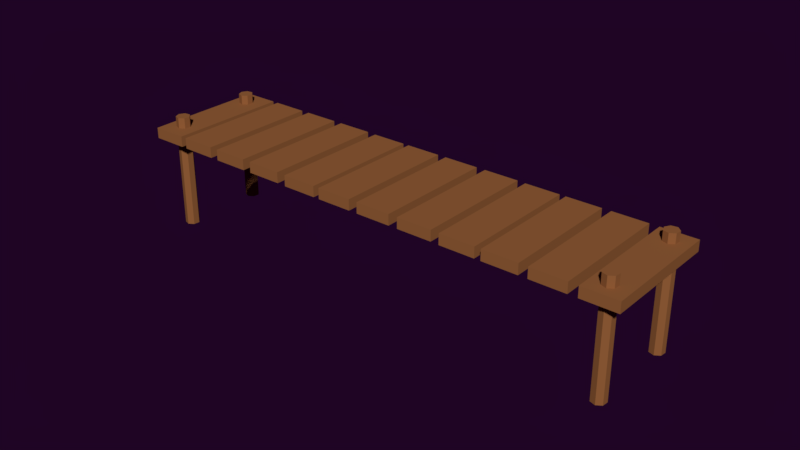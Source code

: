 # Source: ponte_grande.blend  (saved by Blender 2.79.0; exported with 4.5.12 LTS)
import bpy
from mathutils import Matrix  # noqa: F401  (used for matrix-valued properties, if any)

bpy.ops.wm.read_factory_settings(use_empty=True)
scene = bpy.context.scene
scene.name = 'Scene'

# ---- collections
col_collection_1 = bpy.data.collections.new('Collection 1'); scene.collection.children.link(col_collection_1)

# ---- materials (node trees are filled in below, after node groups)
mat_material_009 = bpy.data.materials.new('Material.009')
mat_material_009.alpha_threshold = 0.0
mat_material_009.use_transparent_shadow = False
mat_material_009.diffuse_color = (0.3032, 0.1175, 0.04065, 1.0)
mat_material_009.roughness = 0.5

# ---- material node trees

# ---- world
world_world_001 = bpy.data.worlds.new('World.001'); scene.world = world_world_001
world_world_001.color = (0.0134, 0.001575, 0.01811)
world_world_001.use_sun_shadow = False
world_world_001.sun_shadow_jitter_overblur = 0.0
world_world_001.cycles.sampling_method = 'MANUAL'
world_world_001.light_settings.ao_factor = 0.4154
world_world_001.light_settings.distance = 0.4

# ---- meshes
me_cylinder_024 = bpy.data.meshes.new('Cylinder.024')
me_cylinder_024.from_pydata([(4.456, 0.2985, -1.524), (4.453, 0.2995, 0.5819), (4.557, 0.2495, -1.524), (4.555, 0.2505, 0.5819), (4.582, 0.1395, -1.524), (4.58, 0.1405, 0.5819), (4.512, 0.05134, -1.524), (4.51, 0.05235, 0.5819), (4.399, 0.05134, -1.524), (4.397, 0.05235, 0.5819), (4.329, 0.1395, -1.524), (4.327, 0.1405, 0.5819), (4.354, 0.2495, -1.524), (4.352, 0.2505, 0.5819), (4.264, -1.233, -1.524), (4.262, -1.232, 0.5615), (4.366, -1.282, -1.524), (4.364, -1.281, 0.5615), (4.391, -1.392, -1.524), (4.389, -1.391, 0.5615), (4.321, -1.481, -1.524), (4.318, -1.48, 0.5615), (4.208, -1.481, -1.524), (4.206, -1.48, 0.5615), (4.137, -1.392, -1.524), (4.135, -1.391, 0.5615), (4.163, -1.282, -1.524), (4.16, -1.281, 0.5615), (1.492, -1.338, 0.3869), (2.134, -1.426, 0.3869), (1.798, 0.8919, 0.3869), (2.44, 0.804, 0.3869), (2.3, -1.449, 0.3869), (2.942, -1.537, 0.3869), (2.605, 0.7812, 0.3869), (3.247, 0.6933, 0.3869), (3.102, -1.559, 0.3869), (3.744, -1.647, 0.3869), (3.407, 0.6714, 0.3869), (4.049, 0.5835, 0.3869), (3.855, -1.662, 0.3869), (4.497, -1.75, 0.3869), (4.161, 0.5682, 0.3869), (4.803, 0.4803, 0.3869), (1.492, -1.338, 0.1909), (2.134, -1.426, 0.1909), (1.798, 0.8919, 0.1909), (2.44, 0.804, 0.1909), (2.3, -1.449, 0.1909), (2.942, -1.537, 0.1909), (2.605, 0.7812, 0.1909), (3.247, 0.6933, 0.1909), (3.102, -1.559, 0.1909), (3.744, -1.647, 0.1909), (3.407, 0.6714, 0.1909), (4.049, 0.5835, 0.1909), (3.855, -1.662, 0.1909), (4.497, -1.75, 0.1909), (4.161, 0.5682, 0.1909), (4.803, 0.4803, 0.1909), (-4.219, 1.542, -1.538), (-4.221, 1.543, 0.568), (-4.117, 1.493, -1.538), (-4.12, 1.494, 0.568), (-4.092, 1.383, -1.538), (-4.094, 1.384, 0.568), (-4.163, 1.295, -1.538), (-4.165, 1.296, 0.568), (-4.275, 1.295, -1.538), (-4.278, 1.296, 0.568), (-4.346, 1.383, -1.538), (-4.348, 1.384, 0.568), (-4.321, 1.493, -1.538), (-4.323, 1.494, 0.568), (-4.473, -0.1025, -1.538), (-4.475, -0.1015, 0.5476), (-4.371, -0.1514, -1.538), (-4.373, -0.1504, 0.5476), (-4.346, -0.2614, -1.538), (-4.348, -0.2604, 0.5476), (-4.416, -0.3496, -1.538), (-4.419, -0.3486, 0.5476), (-4.529, -0.3496, -1.538), (-4.531, -0.3486, 0.5476), (-4.6, -0.2614, -1.538), (-4.602, -0.2604, 0.5476), (-4.574, -0.1514, -1.538), (-4.577, -0.1504, 0.5476), (-1.678, -0.9046, 0.3798), (-1.037, -0.9925, 0.3798), (-1.373, 1.325, 0.3798), (-0.7311, 1.238, 0.3798), (-0.8706, -1.015, 0.3798), (-0.2287, -1.103, 0.3798), (-0.5652, 1.215, 0.3798), (0.07671, 1.127, 0.3798), (-0.06882, -1.125, 0.3798), (0.5731, -1.213, 0.3798), (0.2366, 1.105, 0.3798), (0.8785, 1.017, 0.3798), (0.6848, -1.228, 0.3798), (1.327, -1.316, 0.3798), (0.9902, 1.002, 0.3798), (1.632, 0.914, 0.3798), (-1.678, -0.9046, 0.1838), (-1.037, -0.9925, 0.1838), (-1.373, 1.325, 0.1838), (-0.7311, 1.238, 0.1838), (-0.8706, -1.015, 0.1838), (-0.2287, -1.103, 0.1838), (-0.5652, 1.215, 0.1838), (0.07671, 1.127, 0.1838), (-0.06882, -1.125, 0.1838), (0.5731, -1.213, 0.1838), (0.2366, 1.105, 0.1838), (0.8785, 1.017, 0.1838), (0.6848, -1.228, 0.1838), (1.327, -1.316, 0.1838), (0.9902, 1.002, 0.1838), (1.632, 0.914, 0.1838), (-4.831, -0.4735, 0.3728), (-4.189, -0.5614, 0.3728), (-4.525, 1.757, 0.3728), (-3.883, 1.669, 0.3728), (-4.023, -0.5841, 0.3728), (-3.381, -0.672, 0.3728), (-3.717, 1.646, 0.3728), (-3.075, 1.558, 0.3728), (-3.221, -0.6939, 0.3728), (-2.579, -0.7818, 0.3728), (-2.916, 1.536, 0.3728), (-2.274, 1.448, 0.3728), (-2.467, -0.7971, 0.3728), (-1.825, -0.885, 0.3728), (-2.162, 1.433, 0.3728), (-1.52, 1.345, 0.3728), (-4.831, -0.4735, 0.1768), (-4.189, -0.5614, 0.1768), (-4.525, 1.757, 0.1768), (-3.883, 1.669, 0.1768), (-4.023, -0.5841, 0.1768), (-3.381, -0.672, 0.1768), (-3.717, 1.646, 0.1768), (-3.075, 1.558, 0.1768), (-3.221, -0.6939, 0.1768), (-2.579, -0.7818, 0.1768), (-2.916, 1.536, 0.1768), (-2.274, 1.448, 0.1768), (-2.467, -0.7971, 0.1768), (-1.825, -0.885, 0.1768), (-2.162, 1.433, 0.1768), (-1.52, 1.345, 0.1768)], [], [(0, 1, 3, 2), (2, 3, 5, 4), (4, 5, 7, 6), (6, 7, 9, 8), (8, 9, 11, 10), (3, 1, 13, 11, 9, 7, 5), (10, 11, 13, 12), (12, 13, 1, 0), (0, 2, 4, 6, 8, 10, 12), (14, 15, 17, 16), (16, 17, 19, 18), (18, 19, 21, 20), (20, 21, 23, 22), (22, 23, 25, 24), (17, 15, 27, 25, 23, 21, 19), (24, 25, 27, 26), (26, 27, 15, 14), (14, 16, 18, 20, 22, 24, 26), (28, 29, 31, 30), (32, 33, 35, 34), (36, 37, 39, 38), (40, 41, 43, 42), (44, 46, 47, 45), (48, 50, 51, 49), (52, 54, 55, 53), (56, 58, 59, 57), (28, 30, 46, 44), (29, 28, 44, 45), (31, 29, 45, 47), (30, 31, 47, 46), (32, 34, 50, 48), (33, 32, 48, 49), (35, 33, 49, 51), (34, 35, 51, 50), (36, 38, 54, 52), (37, 36, 52, 53), (39, 37, 53, 55), (38, 39, 55, 54), (40, 42, 58, 56), (41, 40, 56, 57), (43, 41, 57, 59), (42, 43, 59, 58), (60, 61, 63, 62), (62, 63, 65, 64), (64, 65, 67, 66), (66, 67, 69, 68), (68, 69, 71, 70), (63, 61, 73, 71, 69, 67, 65), (70, 71, 73, 72), (72, 73, 61, 60), (60, 62, 64, 66, 68, 70, 72), (74, 75, 77, 76), (76, 77, 79, 78), (78, 79, 81, 80), (80, 81, 83, 82), (82, 83, 85, 84), (77, 75, 87, 85, 83, 81, 79), (84, 85, 87, 86), (86, 87, 75, 74), (74, 76, 78, 80, 82, 84, 86), (88, 89, 91, 90), (92, 93, 95, 94), (96, 97, 99, 98), (100, 101, 103, 102), (104, 106, 107, 105), (108, 110, 111, 109), (112, 114, 115, 113), (116, 118, 119, 117), (88, 90, 106, 104), (89, 88, 104, 105), (91, 89, 105, 107), (90, 91, 107, 106), (92, 94, 110, 108), (93, 92, 108, 109), (95, 93, 109, 111), (94, 95, 111, 110), (96, 98, 114, 112), (97, 96, 112, 113), (99, 97, 113, 115), (98, 99, 115, 114), (100, 102, 118, 116), (101, 100, 116, 117), (103, 101, 117, 119), (102, 103, 119, 118), (120, 121, 123, 122), (124, 125, 127, 126), (128, 129, 131, 130), (132, 133, 135, 134), (136, 138, 139, 137), (140, 142, 143, 141), (144, 146, 147, 145), (148, 150, 151, 149), (120, 122, 138, 136), (121, 120, 136, 137), (123, 121, 137, 139), (122, 123, 139, 138), (124, 126, 142, 140), (125, 124, 140, 141), (127, 125, 141, 143), (126, 127, 143, 142), (128, 130, 146, 144), (129, 128, 144, 145), (131, 129, 145, 147), (130, 131, 147, 146), (132, 134, 150, 148), (133, 132, 148, 149), (135, 133, 149, 151), (134, 135, 151, 150)])
_uv = me_cylinder_024.uv_layers.new(name='UVMap')
_uv.uv.foreach_set('vector', [0.9135, 0.006648, 0.9135, 0.5738, 0.9458, 0.5738, 0.9458, 0.006648, 0.9458, 0.006648, 0.9458, 0.5738, 0.9538, 0.5738, 0.9538, 0.006648, 0.9538, 0.006648, 0.9538, 0.5738, 0.9315, 0.5738, 0.9315, 0.006648, 0.9315, 0.006648, 0.9315, 0.5738, 0.8956, 0.5738, 0.8956, 0.006648, 0.8956, 0.006648, 0.8956, 0.5738, 0.8732, 0.5738, 0.8732, 0.006648, 0.5137, 0.9568, 0.5127, 0.9588, 0.5105, 0.9593, 0.5088, 0.9579, 0.5088, 0.9557, 0.5105, 0.9543, 0.5127, 0.9548, 0.8732, 0.006648, 0.8732, 0.5738, 0.8812, 0.5738, 0.8812, 0.006648, 0.8812, 0.006648, 0.8812, 0.5738, 0.9135, 0.5738, 0.9135, 0.006648, 0.9135, 0.006648, 0.9458, 0.006648, 0.9538, 0.006648, 0.9315, 0.006648, 0.8956, 0.006648, 0.8732, 0.006648, 0.8812, 0.006648, 0.8527, 0.006648, 0.8527, 0.5626, 0.885, 0.5626, 0.885, 0.006648, 0.885, 0.006648, 0.885, 0.5626, 0.893, 0.5626, 0.893, 0.006648, 0.893, 0.006648, 0.893, 0.5626, 0.8706, 0.5626, 0.8706, 0.006648, 0.8706, 0.006648, 0.8706, 0.5626, 0.8347, 0.5626, 0.8347, 0.006648, 0.8347, 0.006648, 0.8347, 0.5626, 0.8124, 0.5626, 0.8124, 0.006648, 0.5127, 0.964, 0.5105, 0.9645, 0.5088, 0.9632, 0.5088, 0.9609, 0.5105, 0.9595, 0.5127, 0.96, 0.5137, 0.962, 0.8124, 0.006648, 0.8124, 0.5626, 0.8203, 0.5626, 0.8203, 0.006648, 0.8203, 0.006648, 0.8203, 0.5626, 0.8527, 0.5626, 0.8527, 0.006648, 0.8527, 0.006648, 0.885, 0.006648, 0.893, 0.006648, 0.8706, 0.006648, 0.8347, 0.006648, 0.8124, 0.006648, 0.8203, 0.006648, 0.4642, 0.9569, 0.4642, 0.9441, 0.5086, 0.9441, 0.5086, 0.9569, 0.4642, 0.9829, 0.4642, 0.9701, 0.5086, 0.9701, 0.5086, 0.9829, 0.4642, 0.9699, 0.4642, 0.9571, 0.5086, 0.9571, 0.5086, 0.9699, 0.4642, 0.9959, 0.4642, 0.9831, 0.5086, 0.9831, 0.5086, 0.9959, -0.0282, 0.3588, 0.06892, 0.3588, 0.2731, 0.3588, 0.176, 0.3588, 0.2287, 0.3588, 0.3258, 0.3588, 0.53, 0.3588, 0.4329, 0.3588, 0.4837, 0.3588, 0.5808, 0.3588, 0.785, 0.3588, 0.6879, 0.3588, 0.7234, 0.3588, 0.8205, 0.3588, 1.025, 0.3588, 0.9276, 0.3588, -0.0282, 0.4666, 0.06892, 0.4666, 0.06892, 0.3588, -0.0282, 0.3588, 0.176, 0.4666, -0.0282, 0.4666, -0.0282, 0.3588, 0.176, 0.3588, 0.2731, 0.4666, 0.176, 0.4666, 0.176, 0.3588, 0.2731, 0.3588, 0.06892, 0.4666, 0.2731, 0.4666, 0.2731, 0.3588, 0.06892, 0.3588, 0.2287, 0.4666, 0.3258, 0.4666, 0.3258, 0.3588, 0.2287, 0.3588, 0.4329, 0.4666, 0.2287, 0.4666, 0.2287, 0.3588, 0.4329, 0.3588, 0.53, 0.4666, 0.4329, 0.4666, 0.4329, 0.3588, 0.53, 0.3588, 0.3258, 0.4666, 0.53, 0.4666, 0.53, 0.3588, 0.3258, 0.3588, 0.4837, 0.4666, 0.5808, 0.4666, 0.5808, 0.3588, 0.4837, 0.3588, 0.6879, 0.4666, 0.4837, 0.4666, 0.4837, 0.3588, 0.6879, 0.3588, 0.785, 0.4666, 0.6879, 0.4666, 0.6879, 0.3588, 0.785, 0.3588, 0.5808, 0.4666, 0.785, 0.4666, 0.785, 0.3588, 0.5808, 0.3588, 0.7234, 0.4666, 0.8205, 0.4666, 0.8205, 0.3588, 0.7234, 0.3588, 0.9276, 0.4666, 0.7234, 0.4666, 0.7234, 0.3588, 0.9276, 0.3588, 1.025, 0.4666, 0.9276, 0.4666, 0.9276, 0.3588, 1.025, 0.3588, 0.8205, 0.4666, 1.025, 0.4666, 1.025, 0.3588, 0.8205, 0.3588, 0.1328, 0.006648, 0.1328, 0.5738, 0.1652, 0.5738, 0.1652, 0.006648, 0.1652, 0.006648, 0.1652, 0.5738, 0.1731, 0.5738, 0.1731, 0.006648, 0.1731, 0.006648, 0.1731, 0.5738, 0.1508, 0.5738, 0.1508, 0.006648, 0.1508, 0.006648, 0.1508, 0.5738, 0.1149, 0.5738, 0.1149, 0.006648, 0.1149, 0.006648, 0.1149, 0.5738, 0.09253, 0.5738, 0.09253, 0.006648, 0.5133, 0.948, 0.5113, 0.949, 0.5093, 0.948, 0.5088, 0.9459, 0.5102, 0.9441, 0.5124, 0.9441, 0.5138, 0.9459, 0.09253, 0.006648, 0.09253, 0.5738, 0.1005, 0.5738, 0.1005, 0.006648, 0.1005, 0.006648, 0.1005, 0.5738, 0.1328, 0.5738, 0.1328, 0.006648, 0.1328, 0.006648, 0.1652, 0.006648, 0.1731, 0.006648, 0.1508, 0.006648, 0.1149, 0.006648, 0.09253, 0.006648, 0.1005, 0.006648, 0.0521, 0.006648, 0.0521, 0.5626, 0.08443, 0.5626, 0.08443, 0.006648, 0.08443, 0.006648, 0.08443, 0.5626, 0.09241, 0.5626, 0.09241, 0.006648, 0.09241, 0.006648, 0.09241, 0.5626, 0.07004, 0.5626, 0.07004, 0.006648, 0.07004, 0.006648, 0.07004, 0.5626, 0.03417, 0.5626, 0.03417, 0.006648, 0.03417, 0.006648, 0.03417, 0.5626, 0.0118, 0.5626, 0.0118, 0.006648, 0.5133, 0.9531, 0.5113, 0.9541, 0.5093, 0.9531, 0.5088, 0.951, 0.5102, 0.9492, 0.5124, 0.9492, 0.5138, 0.951, 0.0118, 0.006648, 0.0118, 0.5626, 0.01978, 0.5626, 0.01978, 0.006648, 0.01978, 0.006648, 0.01978, 0.5626, 0.0521, 0.5626, 0.0521, 0.006648, 0.0521, 0.006648, 0.08443, 0.006648, 0.09241, 0.006648, 0.07004, 0.006648, 0.03417, 0.006648, 0.0118, 0.006648, 0.01978, 0.006648, 0.4642, 0.9569, 0.4642, 0.9441, 0.5086, 0.9441, 0.5086, 0.9569, 0.4642, 0.9829, 0.4642, 0.9701, 0.5086, 0.9701, 0.5086, 0.9829, 0.4642, 0.9699, 0.4642, 0.9571, 0.5086, 0.9571, 0.5086, 0.9699, 0.4642, 0.9959, 0.4642, 0.9831, 0.5086, 0.9831, 0.5086, 0.9959, -0.0282, 0.3588, 0.06892, 0.3588, 0.2731, 0.3588, 0.176, 0.3588, 0.2287, 0.3588, 0.3258, 0.3588, 0.53, 0.3588, 0.4329, 0.3588, 0.4837, 0.3588, 0.5808, 0.3588, 0.785, 0.3588, 0.6879, 0.3588, 0.7234, 0.3588, 0.8205, 0.3588, 1.025, 0.3588, 0.9276, 0.3588, -0.0282, 0.4666, 0.06892, 0.4666, 0.06892, 0.3588, -0.0282, 0.3588, 0.176, 0.4666, -0.0282, 0.4666, -0.0282, 0.3588, 0.176, 0.3588, 0.2731, 0.4666, 0.176, 0.4666, 0.176, 0.3588, 0.2731, 0.3588, 0.06892, 0.4666, 0.2731, 0.4666, 0.2731, 0.3588, 0.06892, 0.3588, 0.2287, 0.4666, 0.3258, 0.4666, 0.3258, 0.3588, 0.2287, 0.3588, 0.4329, 0.4666, 0.2287, 0.4666, 0.2287, 0.3588, 0.4329, 0.3588, 0.53, 0.4666, 0.4329, 0.4666, 0.4329, 0.3588, 0.53, 0.3588, 0.3258, 0.4666, 0.53, 0.4666, 0.53, 0.3588, 0.3258, 0.3588, 0.4837, 0.4666, 0.5808, 0.4666, 0.5808, 0.3588, 0.4837, 0.3588, 0.6879, 0.4666, 0.4837, 0.4666, 0.4837, 0.3588, 0.6879, 0.3588, 0.785, 0.4666, 0.6879, 0.4666, 0.6879, 0.3588, 0.785, 0.3588, 0.5808, 0.4666, 0.785, 0.4666, 0.785, 0.3588, 0.5808, 0.3588, 0.7234, 0.4666, 0.8205, 0.4666, 0.8205, 0.3588, 0.7234, 0.3588, 0.9276, 0.4666, 0.7234, 0.4666, 0.7234, 0.3588, 0.9276, 0.3588, 1.025, 0.4666, 0.9276, 0.4666, 0.9276, 0.3588, 1.025, 0.3588, 0.8205, 0.4666, 1.025, 0.4666, 1.025, 0.3588, 0.8205, 0.3588, 0.4642, 0.9569, 0.4642, 0.9441, 0.5086, 0.9441, 0.5086, 0.9569, 0.4642, 0.9829, 0.4642, 0.9701, 0.5086, 0.9701, 0.5086, 0.9829, 0.4642, 0.9699, 0.4642, 0.9571, 0.5086, 0.9571, 0.5086, 0.9699, 0.4642, 0.9959, 0.4642, 0.9831, 0.5086, 0.9831, 0.5086, 0.9959, -0.0282, 0.3588, 0.06892, 0.3588, 0.2731, 0.3588, 0.176, 0.3588, 0.2287, 0.3588, 0.3258, 0.3588, 0.53, 0.3588, 0.4329, 0.3588, 0.4837, 0.3588, 0.5808, 0.3588, 0.785, 0.3588, 0.6879, 0.3588, 0.7234, 0.3588, 0.8205, 0.3588, 1.025, 0.3588, 0.9276, 0.3588, -0.0282, 0.4666, 0.06892, 0.4666, 0.06892, 0.3588, -0.0282, 0.3588, 0.176, 0.4666, -0.0282, 0.4666, -0.0282, 0.3588, 0.176, 0.3588, 0.2731, 0.4666, 0.176, 0.4666, 0.176, 0.3588, 0.2731, 0.3588, 0.06892, 0.4666, 0.2731, 0.4666, 0.2731, 0.3588, 0.06892, 0.3588, 0.2287, 0.4666, 0.3258, 0.4666, 0.3258, 0.3588, 0.2287, 0.3588, 0.4329, 0.4666, 0.2287, 0.4666, 0.2287, 0.3588, 0.4329, 0.3588, 0.53, 0.4666, 0.4329, 0.4666, 0.4329, 0.3588, 0.53, 0.3588, 0.3258, 0.4666, 0.53, 0.4666, 0.53, 0.3588, 0.3258, 0.3588, 0.4837, 0.4666, 0.5808, 0.4666, 0.5808, 0.3588, 0.4837, 0.3588, 0.6879, 0.4666, 0.4837, 0.4666, 0.4837, 0.3588, 0.6879, 0.3588, 0.785, 0.4666, 0.6879, 0.4666, 0.6879, 0.3588, 0.785, 0.3588, 0.5808, 0.4666, 0.785, 0.4666, 0.785, 0.3588, 0.5808, 0.3588, 0.7234, 0.4666, 0.8205, 0.4666, 0.8205, 0.3588, 0.7234, 0.3588, 0.9276, 0.4666, 0.7234, 0.4666, 0.7234, 0.3588, 0.9276, 0.3588, 1.025, 0.4666, 0.9276, 0.4666, 0.9276, 0.3588, 1.025, 0.3588, 0.8205, 0.4666, 1.025, 0.4666, 1.025, 0.3588, 0.8205, 0.3588])
me_cylinder_024.materials.append(mat_material_009)
me_cylinder_024.use_remesh_preserve_volume = False
me_cylinder_024.use_remesh_preserve_attributes = False
me_cylinder_024.use_mirror_vertex_groups = False
me_cylinder_024.update()

# ---- objects
ob_cylinder_022 = bpy.data.objects.new('Cylinder.022', me_cylinder_024)

# ---- transforms, parenting, visibility, modifiers, constraints
ob_cylinder_022.location = (0.0, 0.0, 0.0)
ob_cylinder_022.rotation_euler = (0.0009437, 0.002103, 3.278)
ob_cylinder_022.scale = (0.409, 0.409, 0.409)
ob_cylinder_022.lineart.crease_threshold = 0.0

# ---- collection membership
col_collection_1.objects.link(ob_cylinder_022)

# ---- scene / render settings (as saved in the file)
scene.frame_start = 1; scene.frame_end = 250; scene.frame_set(0)
scene.render.engine = 'BLENDER_EEVEE_NEXT'
scene.render.resolution_percentage = 50
scene.render.dither_intensity = 0.0
scene.cycles.use_denoising = False
scene.cycles.samples = 128
scene.cycles.sampling_pattern = 'TABULATED_SOBOL'
scene.cycles.use_adaptive_sampling = False
scene.cycles.use_light_tree = False
scene.cycles.blur_glossy = 0.0
scene.cycles.sample_clamp_indirect = 0.0
scene.view_settings.view_transform = 'Standard'
bpy.context.view_layer.update()

# ---- added for rendering (the .blend has no active camera and no usable light): camera, sun
cam_auto = bpy.data.cameras.new('AutoCamera')
cam_auto.lens = 50.0
cam_auto.sensor_width = 36.0
cam_auto.clip_end = 1000.0
ob_auto_camera = bpy.data.objects.new('AutoCamera', cam_auto)
scene.collection.objects.link(ob_auto_camera)
ob_auto_camera.location = (4.28633, -5.13683, 3.22855)
ob_auto_camera.rotation_euler = (1.09748, -7.21219e-08, 0.694738)
scene.camera = ob_auto_camera
light_auto_sun = bpy.data.lights.new('AutoSun', 'SUN')
light_auto_sun.energy = 3.0
light_auto_sun.angle = 0.0523599
ob_auto_sun = bpy.data.objects.new('AutoSun', light_auto_sun)
scene.collection.objects.link(ob_auto_sun)
ob_auto_sun.rotation_euler = (0.872665, 0.174533, 0.523599)
bpy.context.view_layer.update()
